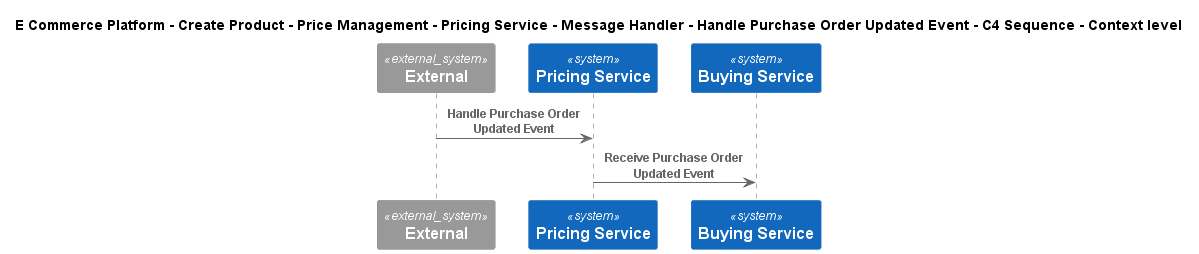

The diagram above was rendered by PlantUML. Its source (embedded in the PNG):
@startuml
!include ..\..\..\..\..\..\..\..\..\.c4s\C4_Sequence.puml
SHOW_FOOT_BOXES()

title E Commerce Platform - Create Product - Price Management - Pricing Service - Message Handler - Handle Purchase Order Updated Event - C4 Sequence - Context level

System_Ext(C4InterFlow.SoftwareSystems.ExternalSystem, "External", "")
System(ECommercePlatform.CreateProduct.PriceManagement.SoftwareSystems.PricingService, "Pricing Service", "")
System(ECommercePlatform.CreateProduct.BuyingAndMerchandising.SoftwareSystems.BuyingService, "Buying Service", "")

Rel(C4InterFlow.SoftwareSystems.ExternalSystem, ECommercePlatform.CreateProduct.PriceManagement.SoftwareSystems.PricingService, "Handle Purchase Order Updated Event")
Rel(ECommercePlatform.CreateProduct.PriceManagement.SoftwareSystems.PricingService, ECommercePlatform.CreateProduct.BuyingAndMerchandising.SoftwareSystems.BuyingService, "Receive Purchase Order Updated Event")


@enduml